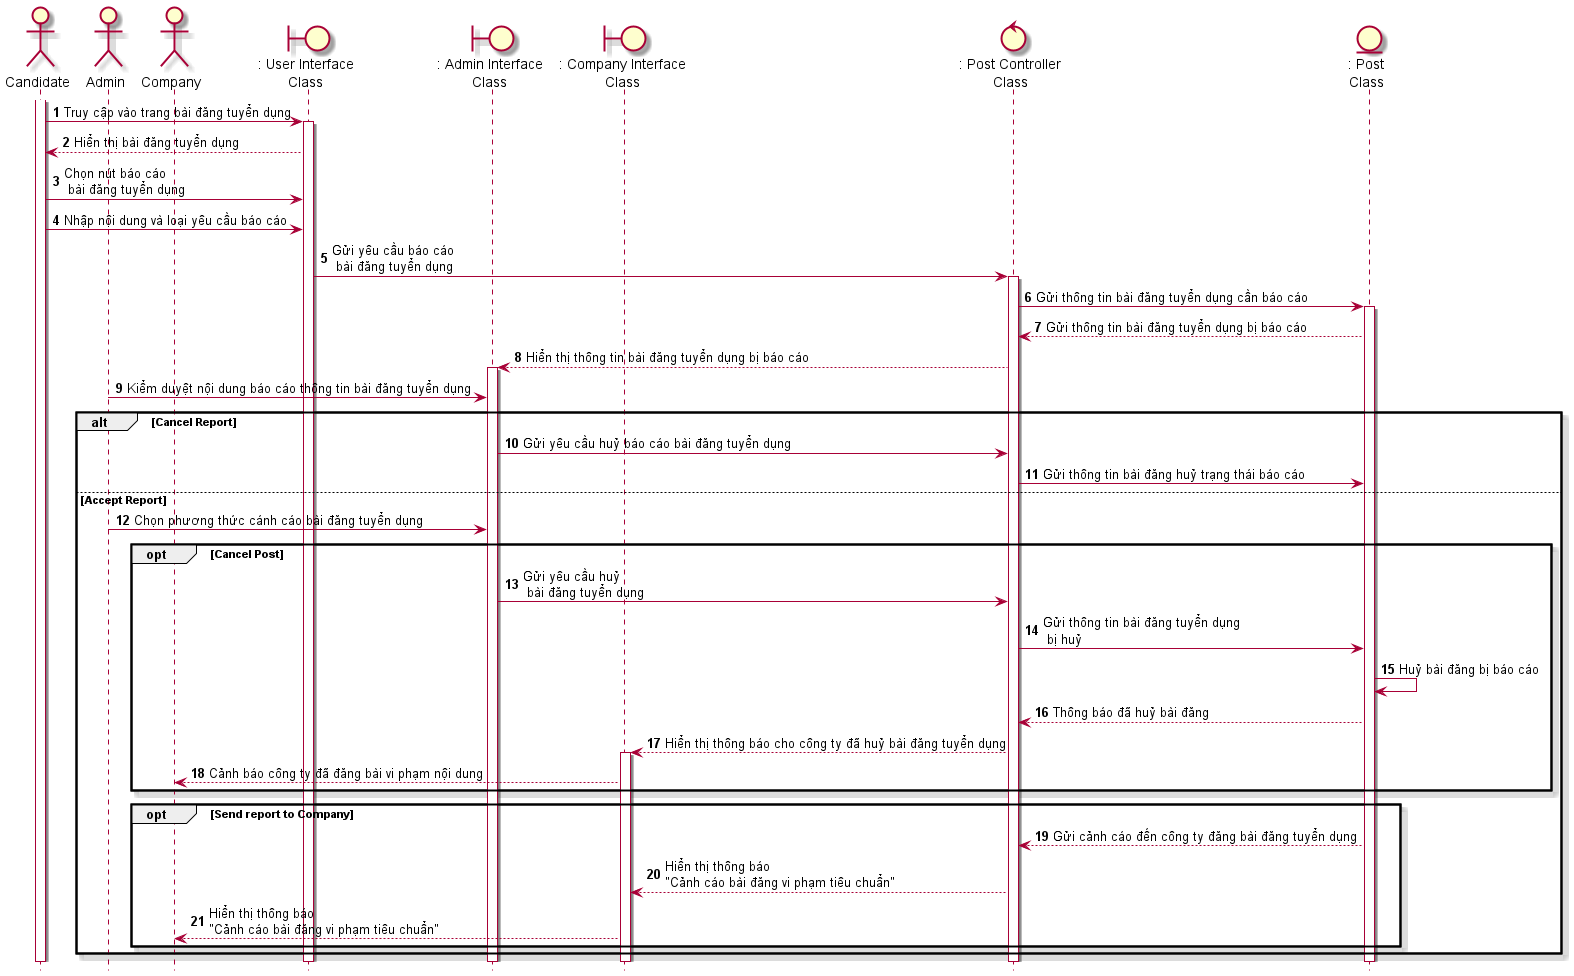

The diagram above was rendered by PlantUML. Its source (embedded in the PNG):
@startuml SeqBaoCaoBaiDang
hide footbox
skin rose 
actor candidate as "Candidate"
actor admin as "Admin"
actor company as "Company"
boundary userInterface as ": User Interface\nClass"
boundary adminInterface as ": Admin Interface\nClass"
boundary companyInterface as ": Company Interface\nClass"
control postController as ": Post Controller\nClass"
entity Post as ": Post\nClass"
candidate++
autonumber
candidate-> userInterface++: Truy cập vào trang bài đăng tuyển dụng
userInterface--> candidate: Hiển thị bài đăng tuyển dụng
candidate-> userInterface: Chọn nút báo cáo\n bài đăng tuyển dụng
candidate-> userInterface: Nhập nội dung và loại yêu cầu báo cáo
userInterface-> postController++: Gửi yêu cầu báo cáo\n bài đăng tuyển dụng
postController-> Post++: Gửi thông tin bài đăng tuyển dụng cần báo cáo
Post --> postController: Gửi thông tin bài đăng tuyển dụng bị báo cáo
postController--> adminInterface++: Hiển thị thông tin bài đăng tuyển dụng bị báo cáo
admin -> adminInterface: Kiểm duyệt nội dung báo cáo thông tin bài đăng tuyển dụng
alt Cancel Report
adminInterface -> postController: Gửi yêu cầu huỷ báo cáo bài đăng tuyển dụng
postController -> Post: Gửi thông tin bài đăng huỷ trạng thái báo cáo
else Accept Report
admin -> adminInterface: Chọn phương thức cánh cáo bài đăng tuyển dụng
opt Cancel Post
adminInterface -> postController: Gửi yêu cầu huỷ\n bài đăng tuyển dụng
postController -> Post: Gửi thông tin bài đăng tuyển dụng\n bị huỷ
Post->Post: Huỷ bài đăng bị báo cáo 
Post-->postController: Thông báo đã huỷ bài đăng
postController--> companyInterface++: Hiển thị thông báo cho công ty đã huỷ bài đăng tuyển dụng
companyInterface --> company: Cảnh báo công ty đã đăng bài vi phạm nội dung
end
opt Send report to Company 
Post --> postController: Gửi cảnh cáo đến công ty đăng bài đăng tuyển dụng
postController --> companyInterface: Hiển thị thông báo \n"Cảnh cáo bài đăng vi phạm tiêu chuẩn"
companyInterface --> company: Hiển thị thông báo \n"Cảnh cáo bài đăng vi phạm tiêu chuẩn"

end
end
@enduml